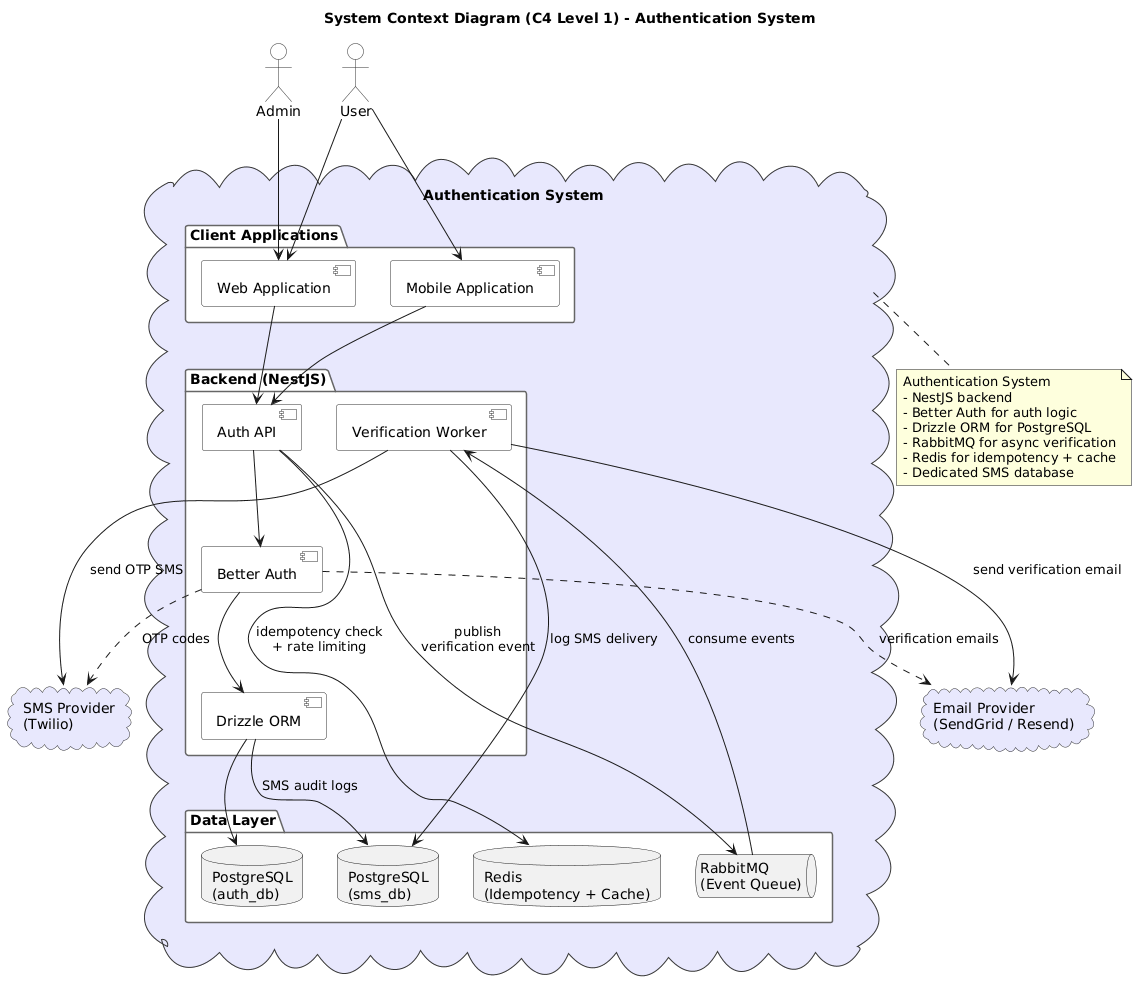

The diagram above was rendered by PlantUML. Its source (embedded in the PNG):
@startuml
' ============================================================
' Architecture Overview - Authentication System (C4 Level 1)
' Updated: RabbitMQ, Redis, SMS DB
' ============================================================

skinparam actor {
  BackgroundColor #F8F8F8
  BorderColor #333333
}
skinparam component {
  BackgroundColor #F8F8F8
  BorderColor #333333
}
skinparam package {
  BackgroundColor #FFFFFF
  BorderColor #666666
}
skinparam cloud {
  BackgroundColor #E8E8FD
  BorderColor #333333
}

title System Context Diagram (C4 Level 1) - Authentication System

' --- People ---
actor "User" as user
actor "Admin" as admin

' --- Our System ---
cloud "Authentication System" as system {
  package "Client Applications" {
    [Web Application] as web
    [Mobile Application] as mobile
  }

  package "Backend (NestJS)" {
    [Auth API] as api
    [Better Auth] as ba
    [Drizzle ORM] as orm
    [Verification Worker] as worker
  }

  package "Data Layer" {
    database "PostgreSQL\n(auth_db)" as authDB
    database "PostgreSQL\n(sms_db)" as smsDB
    database "Redis\n(Idempotency + Cache)" as redis
    queue "RabbitMQ\n(Event Queue)" as mq
  }
}

' --- External Systems ---
cloud "Email Provider\n(SendGrid / Resend)" as email
cloud "SMS Provider\n(Twilio)" as sms

' --- Relationships ---
user --> web
user --> mobile
admin --> web

web --> api
mobile --> api

api --> ba
ba --> orm
orm --> authDB

api --> redis : idempotency check\n+ rate limiting

api --> mq : publish\nverification event

mq --> worker : consume events

worker --> email : send verification email
worker --> sms : send OTP SMS
worker --> smsDB : log SMS delivery

orm --> smsDB : SMS audit logs

ba ..> email : verification emails
ba ..> sms : OTP codes

note bottom of system
  Authentication System
  - NestJS backend
  - Better Auth for auth logic
  - Drizzle ORM for PostgreSQL
  - RabbitMQ for async verification
  - Redis for idempotency + cache
  - Dedicated SMS database
end note

@enduml